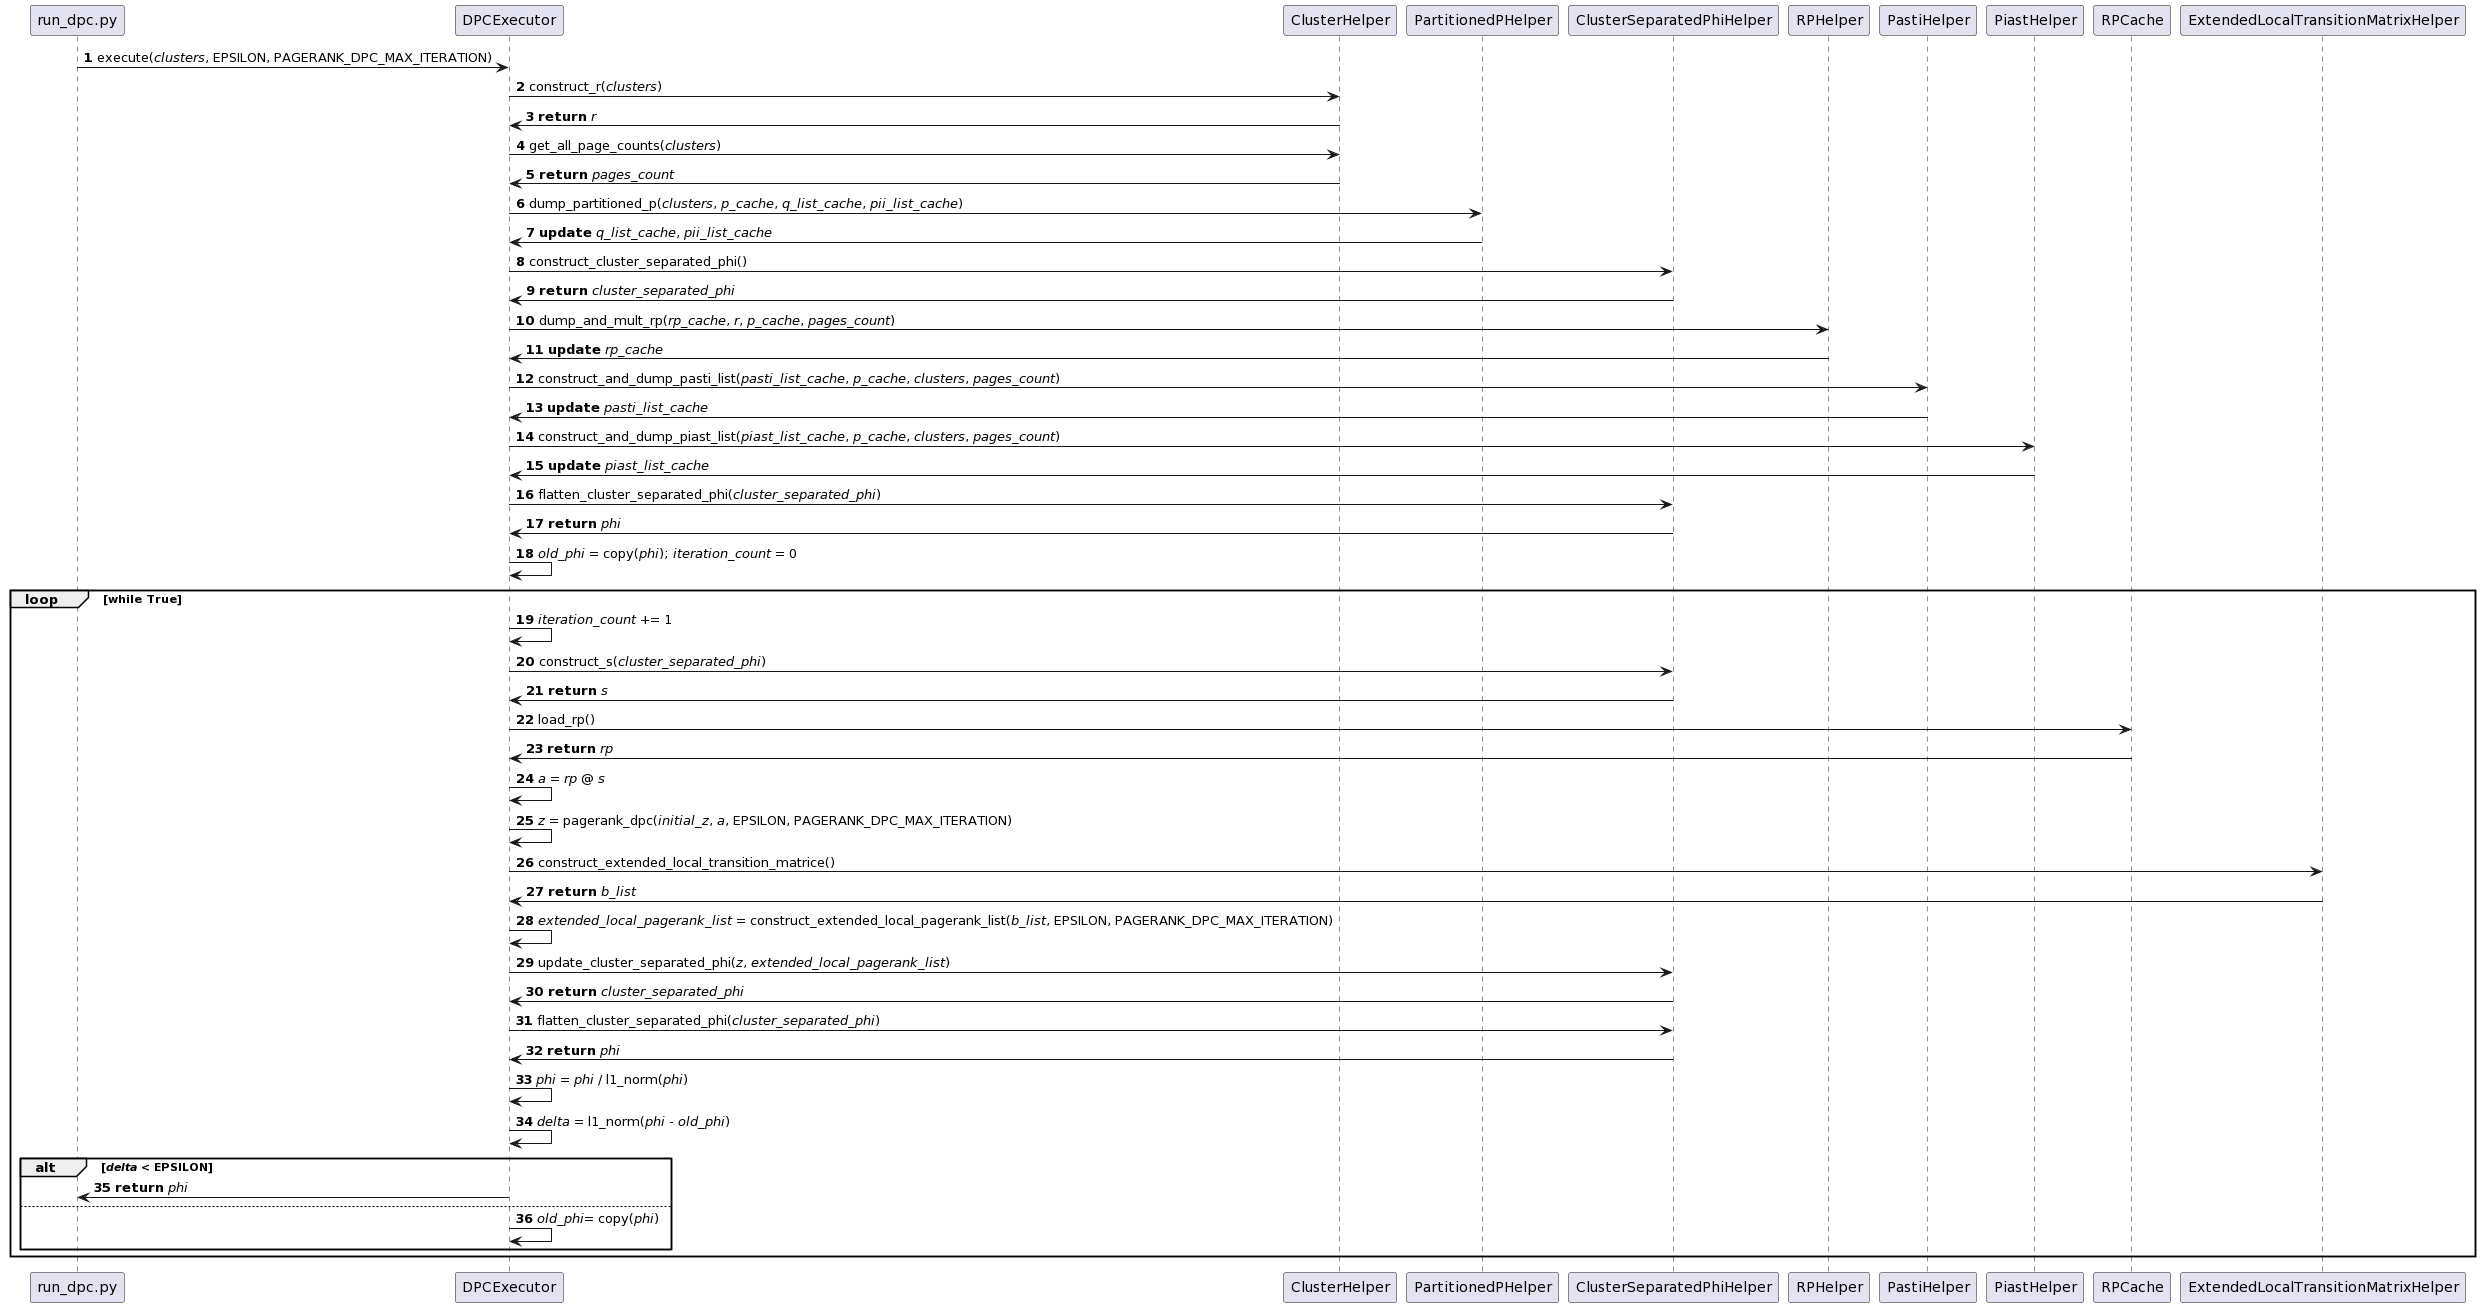

The diagram above was rendered by PlantUML. Its source (embedded in the PNG):
@startuml
autonumber
run_dpc.py -> DPCExecutor : execute(//clusters//, EPSILON, PAGERANK_DPC_MAX_ITERATION)
DPCExecutor -> ClusterHelper : construct_r(//clusters//)
ClusterHelper -> DPCExecutor : **return** //r//
DPCExecutor -> ClusterHelper : get_all_page_counts(//clusters//)
ClusterHelper -> DPCExecutor : **return** //pages_count//
DPCExecutor -> PartitionedPHelper : dump_partitioned_p(//clusters//, //p_cache//, //q_list_cache//, //pii_list_cache//)
PartitionedPHelper -> DPCExecutor : **update** //q_list_cache//, //pii_list_cache//
DPCExecutor -> ClusterSeparatedPhiHelper : construct_cluster_separated_phi()
ClusterSeparatedPhiHelper -> DPCExecutor : **return** //cluster_separated_phi//
DPCExecutor -> RPHelper : dump_and_mult_rp(//rp_cache//, //r//, //p_cache//, //pages_count//)
RPHelper -> DPCExecutor : **update** //rp_cache//
DPCExecutor -> PastiHelper : construct_and_dump_pasti_list(//pasti_list_cache//, //p_cache//, //clusters//, //pages_count//)
PastiHelper -> DPCExecutor : **update** //pasti_list_cache//
DPCExecutor -> PiastHelper : construct_and_dump_piast_list(//piast_list_cache//, //p_cache//, //clusters//, //pages_count//)
PiastHelper -> DPCExecutor : **update** //piast_list_cache//
DPCExecutor -> ClusterSeparatedPhiHelper : flatten_cluster_separated_phi(//cluster_separated_phi//)
ClusterSeparatedPhiHelper -> DPCExecutor : **return** //phi//
DPCExecutor -> DPCExecutor : //old_phi// = copy(//phi//); //iteration_count// = 0

loop while True

DPCExecutor -> DPCExecutor: //iteration_count// += 1
DPCExecutor -> ClusterSeparatedPhiHelper : construct_s(//cluster_separated_phi//)
ClusterSeparatedPhiHelper -> DPCExecutor : **return** //s//
DPCExecutor -> RPCache : load_rp()
RPCache -> DPCExecutor : **return** //rp//
DPCExecutor -> DPCExecutor :  //a// = //rp// @ //s//
DPCExecutor -> DPCExecutor : //z// = pagerank_dpc(//initial_z//, //a//, EPSILON, PAGERANK_DPC_MAX_ITERATION)
DPCExecutor -> ExtendedLocalTransitionMatrixHelper : construct_extended_local_transition_matrice()
ExtendedLocalTransitionMatrixHelper -> DPCExecutor : **return** //b_list//
DPCExecutor -> DPCExecutor : //extended_local_pagerank_list// = construct_extended_local_pagerank_list(//b_list//, EPSILON, PAGERANK_DPC_MAX_ITERATION)
DPCExecutor -> ClusterSeparatedPhiHelper : update_cluster_separated_phi(//z//, //extended_local_pagerank_list//)
ClusterSeparatedPhiHelper -> DPCExecutor : **return** //cluster_separated_phi//
DPCExecutor -> ClusterSeparatedPhiHelper : flatten_cluster_separated_phi(//cluster_separated_phi//)
ClusterSeparatedPhiHelper -> DPCExecutor : **return** //phi//
DPCExecutor -> DPCExecutor : //phi// = //phi// / l1_norm(//phi//)
DPCExecutor -> DPCExecutor : //delta// = l1_norm(//phi// - //old_phi//)

alt //delta// < EPSILON
DPCExecutor -> run_dpc.py : **return** //phi//
else
DPCExecutor -> DPCExecutor : //old_phi//= copy(//phi//)
end
end
@enduml